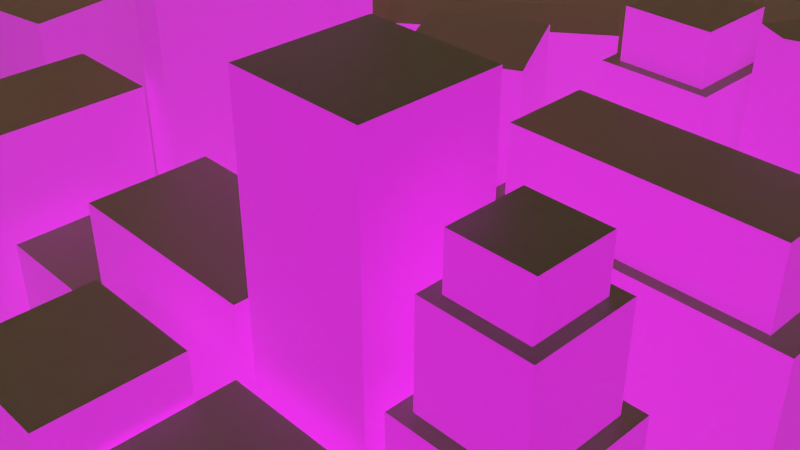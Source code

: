 # Source: city.blend  (saved by Blender 3.6.11; exported with 4.5.12 LTS)
import bpy
from mathutils import Matrix  # noqa: F401  (used for matrix-valued properties, if any)

bpy.ops.wm.read_factory_settings(use_empty=True)
scene = bpy.context.scene
scene.name = 'Scene'

# ---- collections
col_collection = bpy.data.collections.new('Collection'); scene.collection.children.link(col_collection)

# ---- images (referenced by path relative to the original .blend; pixels are not part of the script)
import os
ASSET_DIR = os.environ.get("B2B_ASSET_DIR", "")  # directory of the original .blend (textures are referenced by path, not embedded)
HERE = os.path.dirname(os.path.abspath(__file__))  # packed textures are extracted next to this script under _unpacked/

def load_image(name, relpath, width, height, colorspace="sRGB"):
    """Load a texture the original file referenced (path relative to the .blend, or extracted next to this script)."""
    p = next((c for c in (os.path.join(HERE, relpath), os.path.join(ASSET_DIR, relpath)) if relpath and os.path.exists(c)), "")
    if p:
        img = bpy.data.images.load(p, check_existing=True)
        img.name = name
    else:  # same state as the original file: an image datablock whose file is absent (Cycles renders it pink)
        img = bpy.data.images.new(name, width, height)
        img.source = "FILE"
        img.filepath = "//" + (relpath or name)
    img.colorspace_settings.name = colorspace
    return img
img_highrisenight0007_5_l_jpg = load_image('highrisenight0007-5-l.jpg', 'highrisenight0007-5-l.jpg', 1024, 1024, 'sRGB')
img_highrisenight0089_1_350_jpg = load_image('HighRiseNight0089_1_350.jpg', 'HighRiseNight0089_1_350.jpg', 1024, 1024, 'sRGB')
img_5016_jpg = load_image('5016.jpg', '5016.jpg', 1024, 1024, 'sRGB')
img_highrisenight0023_1_shared_jpg = load_image('HighRiseNight0023_1_shared.jpg', 'HighRiseNight0023_1_shared.jpg', 1024, 1024, 'sRGB')

# ---- materials (node trees are filled in below, after node groups)
mat_roof = bpy.data.materials.new('Roof')
mat_roof.use_transparent_shadow = False
mat_buillding_2 = bpy.data.materials.new('Buillding 2')
mat_buillding_2.alpha_threshold = 0.0
mat_buillding_2.use_transparent_shadow = False
mat_buillding_2.roughness = 0.5
mat_buillding_2.line_color = (0.0, 0.0, 0.0, 1.0)
mat_buillding_4 = bpy.data.materials.new('Buillding 4')
mat_buillding_4.alpha_threshold = 0.0
mat_buillding_4.use_transparent_shadow = False
mat_buillding_4.roughness = 0.5
mat_buillding_4.line_color = (0.0, 0.0, 0.0, 1.0)
mat_buillding_3 = bpy.data.materials.new('Buillding 3')
mat_buillding_3.alpha_threshold = 0.0
mat_buillding_3.use_transparent_shadow = False
mat_buillding_3.roughness = 0.5
mat_buillding_3.line_color = (0.0, 0.0, 0.0, 1.0)
mat_buillding_1 = bpy.data.materials.new('Buillding 1')
mat_buillding_1.alpha_threshold = 0.0
mat_buillding_1.use_transparent_shadow = False
mat_buillding_1.roughness = 0.5
mat_buillding_1.line_color = (0.0, 0.0, 0.0, 1.0)
mat_fog = bpy.data.materials.new('Fog')
mat_fog.use_transparent_shadow = False

# ---- material node trees
mat_roof.use_nodes = True; mat_roof.node_tree.nodes.clear()
_N = mat_roof.node_tree.nodes; _L = mat_roof.node_tree.links
n0 = _N.new('ShaderNodeBsdfPrincipled'); n0.name = 'Principled BSDF'; n0.location = (183, 300)
n0.distribution = 'GGX'
n0.subsurface_method = 'RANDOM_WALK_SKIN'
n0.inputs[3].default_value = 1.45
n0.inputs[27].default_value = (0.0, 0.0, 0.0, 1.0)
n0.inputs[28].default_value = 1.0
n1 = _N.new('ShaderNodeOutputMaterial'); n1.name = 'Material Output'; n1.location = (473, 300)
n2 = _N.new('ShaderNodeTexNoise'); n2.name = 'Noise Texture'; n2.location = (-357, 236)
n2.inputs[2].default_value = 16.9
n3 = _N.new('ShaderNodeValToRGB'); n3.name = 'Color Ramp'; n3.location = (-137, 267)
while len(n3.color_ramp.elements) > 1: n3.color_ramp.elements.remove(n3.color_ramp.elements[-1])
n3.color_ramp.elements[0].position = 0.0; n3.color_ramp.elements[0].color = (0.0, 0.0, 0.0, 1.0)
_e = n3.color_ramp.elements.new(1.0); _e.color = (0.03876, 0.03876, 0.03876, 1.0)
_L.new(n0.outputs[0], n1.inputs[0])
_L.new(n3.outputs[0], n0.inputs[0])
_L.new(n2.outputs[1], n3.inputs[0])
n1.is_active_output = True
mat_buillding_2.use_nodes = True; mat_buillding_2.node_tree.nodes.clear()
_N = mat_buillding_2.node_tree.nodes; _L = mat_buillding_2.node_tree.links
n0 = _N.new('ShaderNodeOutputMaterial'); n0.name = 'Material Output'; n0.location = (300, 300)
n1 = _N.new('ShaderNodeTexImage'); n1.name = 'Image Texture'; n1.location = (-474, 129)
n1.image = img_highrisenight0007_5_l_jpg
n2 = _N.new('ShaderNodeBsdfPrincipled'); n2.name = 'Principled BSDF'; n2.location = (10, 300)
n2.distribution = 'GGX'
n2.subsurface_method = 'RANDOM_WALK_SKIN'
n2.inputs[3].default_value = 1.45
n2.inputs[28].default_value = 1.0
_L.new(n2.outputs[0], n0.inputs[0])
_L.new(n1.outputs[0], n2.inputs[0])
_L.new(n1.outputs[0], n2.inputs[27])
n0.is_active_output = True
mat_buillding_4.use_nodes = True; mat_buillding_4.node_tree.nodes.clear()
_N = mat_buillding_4.node_tree.nodes; _L = mat_buillding_4.node_tree.links
n0 = _N.new('ShaderNodeOutputMaterial'); n0.name = 'Material Output'; n0.location = (300, 300)
n1 = _N.new('ShaderNodeTexImage'); n1.name = 'Image Texture'; n1.location = (-474, 129)
n1.image = img_highrisenight0089_1_350_jpg
n2 = _N.new('ShaderNodeBsdfPrincipled'); n2.name = 'Principled BSDF'; n2.location = (10, 300)
n2.distribution = 'GGX'
n2.subsurface_method = 'RANDOM_WALK_SKIN'
n2.inputs[3].default_value = 1.45
n2.inputs[28].default_value = 1.0
_L.new(n2.outputs[0], n0.inputs[0])
_L.new(n1.outputs[0], n2.inputs[0])
_L.new(n1.outputs[0], n2.inputs[27])
n0.is_active_output = True
mat_buillding_3.use_nodes = True; mat_buillding_3.node_tree.nodes.clear()
_N = mat_buillding_3.node_tree.nodes; _L = mat_buillding_3.node_tree.links
n0 = _N.new('ShaderNodeOutputMaterial'); n0.name = 'Material Output'; n0.location = (300, 300)
n1 = _N.new('ShaderNodeTexImage'); n1.name = 'Image Texture'; n1.location = (-474, 129)
n1.image = img_5016_jpg
n2 = _N.new('ShaderNodeBsdfPrincipled'); n2.name = 'Principled BSDF'; n2.location = (10, 300)
n2.distribution = 'GGX'
n2.subsurface_method = 'RANDOM_WALK_SKIN'
n2.inputs[3].default_value = 1.45
n2.inputs[28].default_value = 1.0
_L.new(n2.outputs[0], n0.inputs[0])
_L.new(n1.outputs[0], n2.inputs[0])
_L.new(n1.outputs[0], n2.inputs[27])
n0.is_active_output = True
mat_buillding_1.use_nodes = True; mat_buillding_1.node_tree.nodes.clear()
_N = mat_buillding_1.node_tree.nodes; _L = mat_buillding_1.node_tree.links
n0 = _N.new('ShaderNodeOutputMaterial'); n0.name = 'Material Output'; n0.location = (300, 300)
n1 = _N.new('ShaderNodeTexImage'); n1.name = 'Image Texture'; n1.location = (-474, 129)
n1.image = img_highrisenight0023_1_shared_jpg
n2 = _N.new('ShaderNodeBsdfPrincipled'); n2.name = 'Principled BSDF'; n2.location = (10, 300)
n2.distribution = 'GGX'
n2.subsurface_method = 'RANDOM_WALK_SKIN'
n2.inputs[3].default_value = 1.45
n2.inputs[28].default_value = 1.0
_L.new(n2.outputs[0], n0.inputs[0])
_L.new(n1.outputs[0], n2.inputs[0])
_L.new(n1.outputs[0], n2.inputs[27])
n0.is_active_output = True
mat_fog.use_nodes = True; mat_fog.node_tree.nodes.clear()
_N = mat_fog.node_tree.nodes; _L = mat_fog.node_tree.links
n0 = _N.new('ShaderNodeOutputMaterial'); n0.name = 'Material Output'; n0.location = (300, 300)
n1 = _N.new('ShaderNodeVolumePrincipled'); n1.name = 'Principled Volume'; n1.location = (-140, 389)
n1.inputs[0].default_value = (0.5, 0.4498, 0.1681, 1.0)
n1.inputs[2].default_value = 0.04
n1.inputs[4].default_value = 0.1
n1.inputs[6].default_value = 0.0001
n1.inputs[7].default_value = (1.0, 0.9528, 0.3488, 1.0)
_L.new(n1.outputs[0], n0.inputs[1])
n0.is_active_output = True

# ---- world
world_world = bpy.data.worlds.new('World'); scene.world = world_world
world_world.use_nodes = True; world_world.node_tree.nodes.clear()
_N = world_world.node_tree.nodes; _L = world_world.node_tree.links
n0 = _N.new('ShaderNodeOutputWorld'); n0.name = 'World Output'; n0.location = (300, 300)
n1 = _N.new('ShaderNodeBackground'); n1.name = 'Background'; n1.location = (10, 300)
n1.inputs[0].default_value = (0.005481, 0.005837, 0.01002, 1.0)
_L.new(n1.outputs[0], n0.inputs[0])
n0.is_active_output = True
world_world.color = (0.05088, 0.05088, 0.05088)
world_world.use_sun_shadow = False
world_world.sun_shadow_jitter_overblur = 0.0

# ---- cameras
cam_camera = bpy.data.cameras.new('Camera')
cam_camera.clip_end = 100.0
cam_camera.ortho_scale = 7.314
cam_camera.dof.focus_distance = 2.6

# ---- meshes
me_cube_001 = bpy.data.meshes.new('Cube.001')
me_cube_001.from_pydata([(-1.0, -1.0, -5.558), (-1.0, -1.0, 1.0), (-1.0, 1.0, -5.558), (-1.0, 1.0, 1.0), (1.0, -1.0, -5.558), (1.0, -1.0, 1.0), (1.0, 1.0, -5.558), (1.0, 1.0, 1.0)], [], [(0, 1, 3, 2), (2, 3, 7, 6), (6, 7, 5, 4), (4, 5, 1, 0), (2, 6, 4, 0), (7, 3, 1, 5)])
me_cube_001.polygons.foreach_set('material_index', [1, 1, 1, 1, 0, 0])
_uv = me_cube_001.uv_layers.new(name='UVMap')
_uv.uv.foreach_set('vector', [0.05449, -0.5781, 0.05449, 1.578, 0.9455, 1.578, 0.9455, -0.5781, 0.05449, -0.5781, 0.05449, 1.578, 0.9455, 1.578, 0.9455, -0.5781, 0.9455, -0.5781, 0.9455, 1.578, 0.05449, 1.578, 0.05449, -0.5781, 0.9455, -0.5781, 0.9455, 1.578, 0.05449, 1.578, 0.05449, -0.5781, 0.125, 0.5, 0.375, 0.5, 0.375, 0.75, 0.125, 0.75, 0.625, 0.5, 0.875, 0.5, 0.875, 0.75, 0.625, 0.75])
me_cube_001.materials.append(mat_roof)
me_cube_001.materials.append(mat_buillding_2)
me_cube_001.update()
me_cube_002 = bpy.data.meshes.new('Cube.002')
me_cube_002.from_pydata([(-1.0, -1.0, -5.558), (-1.0, -1.0, 1.0), (-1.0, 1.0, -5.558), (-1.0, 1.0, 1.0), (1.0, -1.0, -5.558), (1.0, -1.0, 1.0), (1.0, 1.0, -5.558), (1.0, 1.0, 1.0)], [], [(0, 1, 3, 2), (2, 3, 7, 6), (6, 7, 5, 4), (4, 5, 1, 0), (2, 6, 4, 0), (7, 3, 1, 5)])
me_cube_002.polygons.foreach_set('material_index', [1, 1, 1, 1, 0, 0])
_uv = me_cube_002.uv_layers.new(name='UVMap')
_uv.uv.foreach_set('vector', [0.1599, -0.615, 0.1599, 1.615, 0.8401, 1.615, 0.8401, -0.615, 0.1599, -0.615, 0.1599, 1.615, 0.8401, 1.615, 0.8401, -0.615, 0.8401, -0.615, 0.8401, 1.615, 0.1599, 1.615, 0.1599, -0.615, 0.8401, -0.615, 0.8401, 1.615, 0.1599, 1.615, 0.1599, -0.615, 0.125, 0.5, 0.375, 0.5, 0.375, 0.75, 0.125, 0.75, 0.625, 0.5, 0.875, 0.5, 0.875, 0.75, 0.625, 0.75])
me_cube_002.materials.append(mat_roof)
me_cube_002.materials.append(mat_buillding_4)
me_cube_002.update()
me_cube_003 = bpy.data.meshes.new('Cube.003')
me_cube_003.from_pydata([(-1.0, -1.0, -5.558), (-1.0, -1.0, 1.0), (-1.0, 1.0, -5.558), (-1.0, 1.0, 1.0), (1.0, -1.0, -5.558), (1.0, -1.0, 1.0), (1.0, 1.0, -5.558), (1.0, 1.0, 1.0)], [], [(0, 1, 3, 2), (2, 3, 7, 6), (6, 7, 5, 4), (4, 5, 1, 0), (2, 6, 4, 0), (7, 3, 1, 5)])
me_cube_003.polygons.foreach_set('material_index', [1, 1, 1, 1, 0, 0])
_uv = me_cube_003.uv_layers.new(name='UVMap')
_uv.uv.foreach_set('vector', [0.1652, -0.5978, 0.1652, 1.598, 0.8348, 1.598, 0.8348, -0.5978, 0.1652, -0.5978, 0.1652, 1.598, 0.8348, 1.598, 0.8348, -0.5978, 0.8348, -0.5978, 0.8348, 1.598, 0.1652, 1.598, 0.1652, -0.5978, 0.8348, -0.5978, 0.8348, 1.598, 0.1652, 1.598, 0.1652, -0.5978, 0.125, 0.5, 0.375, 0.5, 0.375, 0.75, 0.125, 0.75, 0.625, 0.5, 0.875, 0.5, 0.875, 0.75, 0.625, 0.75])
me_cube_003.materials.append(mat_roof)
me_cube_003.materials.append(mat_buillding_2)
me_cube_003.update()
me_cube_004 = bpy.data.meshes.new('Cube.004')
me_cube_004.from_pydata([(-1.0, -1.0, -5.558), (-1.0, -1.0, 1.0), (-1.0, 1.0, -5.558), (-1.0, 1.0, 1.0), (1.0, -1.0, -5.558), (1.0, -1.0, 1.0), (1.0, 1.0, -5.558), (1.0, 1.0, 1.0)], [], [(0, 1, 3, 2), (2, 3, 7, 6), (6, 7, 5, 4), (4, 5, 1, 0), (2, 6, 4, 0), (7, 3, 1, 5)])
me_cube_004.polygons.foreach_set('material_index', [1, 1, 1, 1, 0, 0])
_uv = me_cube_004.uv_layers.new(name='UVMap')
_uv.uv.foreach_set('vector', [0.3268, -0.0679, 0.3268, 1.068, 0.6732, 1.068, 0.6732, -0.0679, 0.3268, -0.0679, 0.3268, 1.068, 0.6732, 1.068, 0.6732, -0.0679, 0.6732, -0.0679, 0.6732, 1.068, 0.3268, 1.068, 0.3268, -0.0679, 0.6732, -0.0679, 0.6732, 1.068, 0.3268, 1.068, 0.3268, -0.0679, 0.125, 0.5, 0.375, 0.5, 0.375, 0.75, 0.125, 0.75, 0.625, 0.5, 0.875, 0.5, 0.875, 0.75, 0.625, 0.75])
me_cube_004.materials.append(mat_roof)
me_cube_004.materials.append(mat_buillding_3)
me_cube_004.update()
me_cube_005 = bpy.data.meshes.new('Cube.005')
me_cube_005.from_pydata([(-1.0, -1.0, -5.558), (-1.0, -1.0, 1.0), (-1.0, 1.0, -5.558), (-1.0, 1.0, 1.0), (1.0, -1.0, -5.558), (1.0, -1.0, 1.0), (1.0, 1.0, -5.558), (1.0, 1.0, 1.0)], [], [(0, 1, 3, 2), (2, 3, 7, 6), (6, 7, 5, 4), (4, 5, 1, 0), (2, 6, 4, 0), (7, 3, 1, 5)])
me_cube_005.polygons.foreach_set('material_index', [0, 0, 0, 0, 0, 1])
_uv = me_cube_005.uv_layers.new(name='UVMap')
_uv.uv.foreach_set('vector', [0.007815, -0.4938, 0.007815, 1.494, 0.9922, 1.494, 0.9922, -0.4938, 0.007815, -0.4938, 0.007815, 1.494, 0.9922, 1.494, 0.9922, -0.4938, 0.9922, -0.4938, 0.9922, 1.494, 0.007815, 1.494, 0.007815, -0.4938, 0.9922, -0.4938, 0.9922, 1.494, 0.007815, 1.494, 0.007815, -0.4938, 0.3478, 0.6525, 0.6522, 0.6525, 0.6522, 0.3475, 0.3478, 0.3475, 0.6522, 0.6525, 0.3478, 0.6525, 0.3478, 0.3475, 0.6522, 0.3475])
me_cube_005.materials.append(mat_buillding_1)
me_cube_005.materials.append(mat_roof)
me_cube_005.update()
me_cube_006 = bpy.data.meshes.new('Cube.006')
me_cube_006.from_pydata([(-1.0, -1.0, -5.558), (-1.0, -1.0, 1.0), (-1.0, 1.0, -5.558), (-1.0, 1.0, 1.0), (1.0, -1.0, -5.558), (1.0, -1.0, 1.0), (1.0, 1.0, -5.558), (1.0, 1.0, 1.0)], [], [(0, 1, 3, 2), (2, 3, 7, 6), (6, 7, 5, 4), (4, 5, 1, 0), (2, 6, 4, 0), (7, 3, 1, 5)])
me_cube_006.polygons.foreach_set('material_index', [0, 0, 0, 0, 0, 1])
_uv = me_cube_006.uv_layers.new(name='UVMap')
_uv.uv.foreach_set('vector', [0.1465, -0.6592, 0.1465, 1.659, 0.8535, 1.659, 0.8535, -0.6592, 0.1465, -0.6592, 0.1465, 1.659, 0.8535, 1.659, 0.8535, -0.6592, 0.8535, -0.6592, 0.8535, 1.659, 0.1465, 1.659, 0.1465, -0.6592, 0.8535, -0.6592, 0.8535, 1.659, 0.1465, 1.659, 0.1465, -0.6592, 0.125, 0.5, 0.375, 0.5, 0.375, 0.75, 0.125, 0.75, 0.625, 0.5, 0.875, 0.5, 0.875, 0.75, 0.625, 0.75])
me_cube_006.materials.append(mat_buillding_3)
me_cube_006.materials.append(mat_roof)
me_cube_006.update()
me_cube_007 = bpy.data.meshes.new('Cube.007')
me_cube_007.from_pydata([(-1.0, -1.0, -5.558), (-1.0, -1.0, 1.0), (-1.0, 1.0, -5.558), (-1.0, 1.0, 1.0), (1.0, -1.0, -5.558), (1.0, -1.0, 1.0), (1.0, 1.0, -5.558), (1.0, 1.0, 1.0)], [], [(0, 1, 3, 2), (2, 3, 7, 6), (6, 7, 5, 4), (4, 5, 1, 0), (2, 6, 4, 0), (7, 3, 1, 5)])
me_cube_007.polygons.foreach_set('material_index', [0, 0, 0, 0, 0, 1])
_uv = me_cube_007.uv_layers.new(name='UVMap')
_uv.uv.foreach_set('vector', [0.1953, -0.4991, 0.1953, 1.499, 0.8047, 1.499, 0.8047, -0.4991, 0.1953, -0.4991, 0.1953, 1.499, 0.8047, 1.499, 0.8047, -0.4991, 0.8047, -0.4991, 0.8047, 1.499, 0.1953, 1.499, 0.1953, -0.4991, 0.8047, -0.4991, 0.8047, 1.499, 0.1953, 1.499, 0.1953, -0.4991, 0.1953, 0.8047, 0.8047, 0.8047, 0.8047, 0.1953, 0.1953, 0.1953, 0.8047, 0.8047, 0.1953, 0.8047, 0.1953, 0.1953, 0.8047, 0.1953])
me_cube_007.materials.append(mat_buillding_3)
me_cube_007.materials.append(mat_roof)
me_cube_007.update()
me_cube_008 = bpy.data.meshes.new('Cube.008')
me_cube_008.from_pydata([(-1.0, -1.0, -0.7536), (-1.0, -1.0, 1.0), (-1.0, 1.0, -0.7536), (-1.0, 1.0, 1.0), (1.0, -1.0, -0.7536), (1.0, -1.0, 1.0), (1.0, 1.0, -0.7536), (1.0, 1.0, 1.0)], [], [(0, 1, 3, 2), (2, 3, 7, 6), (6, 7, 5, 4), (4, 5, 1, 0), (2, 6, 4, 0), (7, 3, 1, 5)])
me_cube_008.polygons.foreach_set('material_index', [1, 1, 1, 1, 0, 0])
_uv = me_cube_008.uv_layers.new(name='UVMap')
_uv.uv.foreach_set('vector', [0.1904, 0.2285, 0.1904, 0.7715, 0.8096, 0.7715, 0.8096, 0.2285, 0.1904, 0.2285, 0.1904, 0.7715, 0.8096, 0.7715, 0.8096, 0.2285, 0.8096, 0.2285, 0.8096, 0.7715, 0.1904, 0.7715, 0.1904, 0.2285, 0.8096, 0.2285, 0.8096, 0.7715, 0.1904, 0.7715, 0.1904, 0.2285, 0.125, 0.5, 0.375, 0.5, 0.375, 0.75, 0.125, 0.75, 0.625, 0.5, 0.875, 0.5, 0.875, 0.75, 0.625, 0.75])
me_cube_008.materials.append(mat_roof)
me_cube_008.materials.append(mat_buillding_3)
me_cube_008.update()
me_cube_009 = bpy.data.meshes.new('Cube.009')
me_cube_009.from_pydata([(-1.0, -1.0, -5.558), (-1.0, -1.0, 1.0), (-1.0, 1.0, -5.558), (-1.0, 1.0, 1.0), (1.0, -1.0, -5.558), (1.0, -1.0, 1.0), (1.0, 1.0, -5.558), (1.0, 1.0, 1.0)], [], [(0, 1, 3, 2), (2, 3, 7, 6), (6, 7, 5, 4), (4, 5, 1, 0), (2, 6, 4, 0), (7, 3, 1, 5)])
me_cube_009.polygons.foreach_set('material_index', [1, 1, 1, 1, 1, 0])
_uv = me_cube_009.uv_layers.new(name='UVMap')
_uv.uv.foreach_set('vector', [0.169, -0.7056, 0.169, 1.619, 0.831, 1.619, 0.831, -0.7056, 0.169, -0.7056, 0.169, 1.619, 0.831, 1.619, 0.831, -0.7056, 0.831, -0.7056, 0.831, 1.619, 0.169, 1.619, 0.169, -0.7056, 0.831, -0.7056, 0.831, 1.619, 0.169, 1.619, 0.169, -0.7056, 0.169, 0.5787, 0.831, 0.5787, 0.831, -0.1302, 0.169, -0.1302, 0.625, 0.5, 0.875, 0.5, 0.875, 0.75, 0.625, 0.75])
me_cube_009.materials.append(mat_roof)
me_cube_009.materials.append(mat_buillding_2)
me_cube_009.update()
me_cube_010 = bpy.data.meshes.new('Cube.010')
me_cube_010.from_pydata([(-1.0, 1.082, -4.445), (-1.0, -1.082, -4.445), (-1.0, 1.082, -0.1126), (-1.0, -1.082, -0.1126), (1.0, 1.082, -4.445), (1.0, -1.082, -4.445), (1.0, 1.082, -0.1126), (1.0, -1.082, -0.1126)], [], [(0, 1, 3, 2), (2, 3, 7, 6), (6, 7, 5, 4), (4, 5, 1, 0), (2, 6, 4, 0), (7, 3, 1, 5)])
me_cube_010.polygons.foreach_set('material_index', [1, 0, 1, 0, 1, 1])
_uv = me_cube_010.uv_layers.new(name='UVMap')
_uv.uv.foreach_set('vector', [0.7855, 5.96e-08, 0.2145, -5.96e-08, 0.2145, 1.0, 0.7855, 1.0, 0.3475, 0.0, 0.3475, 1.0, 0.6525, 1.0, 0.6525, 0.0, 0.7855, 1.0, 0.2145, 1.0, 0.2145, -5.96e-08, 0.7855, 5.96e-08, 0.6525, 0.0, 0.6525, 1.0, 0.3475, 1.0, 0.3475, 0.0, 0.04671, 1.0, 0.9533, 1.0, 0.9533, 5.96e-08, 0.04671, 5.96e-08, 0.9533, 1.0, 0.04671, 1.0, 0.04671, -5.96e-08, 0.9533, -5.96e-08])
me_cube_010.materials.append(mat_roof)
me_cube_010.materials.append(mat_buillding_2)
me_cube_010.update()
me_cube_011 = bpy.data.meshes.new('Cube.011')
me_cube_011.from_pydata([(-1.0, -1.0, -5.558), (-1.0, -1.0, 1.0), (-1.0, 1.0, -5.558), (-1.0, 1.0, 1.0), (1.0, -1.0, -5.558), (1.0, -1.0, 1.0), (1.0, 1.0, -5.558), (1.0, 1.0, 1.0)], [], [(0, 1, 3, 2), (2, 3, 7, 6), (6, 7, 5, 4), (4, 5, 1, 0), (2, 6, 4, 0), (7, 3, 1, 5)])
me_cube_011.polygons.foreach_set('material_index', [1, 1, 1, 1, 0, 0])
_uv = me_cube_011.uv_layers.new(name='UVMap')
_uv.uv.foreach_set('vector', [0.1363, -0.201, 0.1363, 1.201, 0.8637, 1.201, 0.8637, -0.201, 0.1363, -0.201, 0.1363, 1.201, 0.8637, 1.201, 0.8637, -0.201, 0.8637, -0.201, 0.8637, 1.201, 0.1363, 1.201, 0.1363, -0.201, 0.8637, -0.201, 0.8637, 1.201, 0.1363, 1.201, 0.1363, -0.201, 0.125, 0.5, 0.375, 0.5, 0.375, 0.75, 0.125, 0.75, 0.625, 0.5, 0.875, 0.5, 0.875, 0.75, 0.625, 0.75])
me_cube_011.materials.append(mat_roof)
me_cube_011.materials.append(mat_buillding_3)
me_cube_011.update()
me_cube_012 = bpy.data.meshes.new('Cube.012')
me_cube_012.from_pydata([(-1.0, -1.0, -5.558), (-1.0, -1.0, 1.0), (-1.0, 1.0, -5.558), (-1.0, 1.0, 1.0), (1.0, -1.0, -5.558), (1.0, -1.0, 1.0), (1.0, 1.0, -5.558), (1.0, 1.0, 1.0)], [], [(0, 1, 3, 2), (2, 3, 7, 6), (6, 7, 5, 4), (4, 5, 1, 0), (2, 6, 4, 0), (7, 3, 1, 5)])
me_cube_012.polygons.foreach_set('material_index', [1, 1, 1, 1, 0, 0])
_uv = me_cube_012.uv_layers.new(name='UVMap')
_uv.uv.foreach_set('vector', [0.1817, 0.2953, 0.1817, 1.295, 0.8183, 1.295, 0.8183, 0.2953, 0.1817, 0.2953, 0.1817, 1.295, 0.8183, 1.295, 0.8183, 0.2953, 0.8183, 0.2953, 0.8183, 1.295, 0.1817, 1.295, 0.1817, 0.2953, 0.8183, 0.2953, 0.8183, 1.295, 0.1817, 1.295, 0.1817, 0.2953, 0.125, 0.5, 0.375, 0.5, 0.375, 0.75, 0.125, 0.75, 0.625, 0.5, 0.875, 0.5, 0.875, 0.75, 0.625, 0.75])
me_cube_012.materials.append(mat_roof)
me_cube_012.materials.append(mat_buillding_3)
me_cube_012.update()
me_cube_013 = bpy.data.meshes.new('Cube.013')
me_cube_013.from_pydata([(-1.0, -1.0, -5.558), (-1.0, -1.0, 1.0), (-1.0, 1.0, -5.558), (-1.0, 1.0, 1.0), (1.0, -1.0, -5.558), (1.0, -1.0, 1.0), (1.0, 1.0, -5.558), (1.0, 1.0, 1.0)], [], [(0, 1, 3, 2), (2, 3, 7, 6), (6, 7, 5, 4), (4, 5, 1, 0), (2, 6, 4, 0), (7, 3, 1, 5)])
me_cube_013.polygons.foreach_set('material_index', [1, 1, 1, 1, 0, 0])
_uv = me_cube_013.uv_layers.new(name='UVMap')
_uv.uv.foreach_set('vector', [0.153, 0.0, 0.153, 1.0, 0.847, 1.0, 0.847, 0.0, 0.153, 0.0, 0.153, 1.0, 0.847, 1.0, 0.847, 0.0, 0.847, 0.0, 0.847, 1.0, 0.153, 1.0, 0.153, 0.0, 0.847, 0.0, 0.847, 1.0, 0.153, 1.0, 0.153, 0.0, 0.125, 0.5, 0.375, 0.5, 0.375, 0.75, 0.125, 0.75, 0.625, 0.5, 0.875, 0.5, 0.875, 0.75, 0.625, 0.75])
me_cube_013.materials.append(mat_roof)
me_cube_013.materials.append(mat_buillding_4)
me_cube_013.update()
me_cube_014 = bpy.data.meshes.new('Cube.014')
me_cube_014.from_pydata([(-1.0, -1.0, -5.558), (-1.0, -1.0, 1.0), (-1.0, 1.0, -5.558), (-1.0, 1.0, 1.0), (1.0, 1.0, -5.558), (1.0, 1.0, 1.0), (1.0, 0.3814, -5.558), (-0.3814, -1.0, -5.558), (-0.3814, -1.0, 1.0), (1.0, 0.3814, 1.0)], [], [(0, 1, 3, 2), (2, 3, 5, 4), (7, 8, 1, 0), (5, 3, 1, 8, 9), (4, 5, 9, 6), (8, 7, 6, 9), (2, 4, 6, 7, 0)])
me_cube_014.polygons.foreach_set('material_index', [1, 1, 1, 0, 1, 1, 0])
_uv = me_cube_014.uv_layers.new(name='UVMap')
_uv.uv.foreach_set('vector', [0.4335, 0.0, 0.4335, 1.0, 0.6587, 1.0, 0.6587, 0.0, 0.4507, 0.0, 0.4507, 1.0, 0.6759, 1.0, 0.6759, 0.0, 0.5947, 0.06271, 0.5947, 0.9431, 0.5251, 0.9431, 0.5251, 0.06271, 0.625, 0.5, 0.875, 0.5, 0.875, 0.75, 0.7977, 0.75, 0.625, 0.5773, 0.6587, 0.05998, 0.6587, 0.9404, 0.589, 0.9404, 0.589, 0.05998, 0.5203, 0.9404, 0.5203, 0.05998, 0.6759, 0.05998, 0.6759, 0.9404, 0.125, 0.5, 0.375, 0.5, 0.375, 0.5773, 0.2023, 0.75, 0.125, 0.75])
me_cube_014.materials.append(mat_roof)
me_cube_014.materials.append(mat_buillding_3)
me_cube_014.update()
me_cube_015 = bpy.data.meshes.new('Cube.015')
me_cube_015.from_pydata([(-1.0, -1.0, -5.558), (-1.0, -1.0, 1.0), (-1.0, 1.0, -5.558), (-1.0, 1.0, 1.0), (1.0, -1.0, -5.558), (1.0, -1.0, 1.0), (1.0, 1.0, -5.558), (1.0, 1.0, 1.0)], [], [(0, 1, 3, 2), (2, 3, 7, 6), (6, 7, 5, 4), (4, 5, 1, 0), (2, 6, 4, 0), (7, 3, 1, 5)])
me_cube_015.polygons.foreach_set('material_index', [1, 1, 1, 1, 0, 0])
_uv = me_cube_015.uv_layers.new(name='UVMap')
_uv.uv.foreach_set('vector', [0.06702, -0.3982, 0.06702, 1.398, 0.933, 1.398, 0.933, -0.3982, 0.06702, -0.3982, 0.06702, 1.398, 0.933, 1.398, 0.933, -0.3982, 0.933, -0.3982, 0.933, 1.398, 0.06702, 1.398, 0.06702, -0.3982, 0.933, -0.3982, 0.933, 1.398, 0.06702, 1.398, 0.06702, -0.3982, 0.125, 0.5, 0.375, 0.5, 0.375, 0.75, 0.125, 0.75, 0.625, 0.5, 0.875, 0.5, 0.875, 0.75, 0.625, 0.75])
me_cube_015.materials.append(mat_roof)
me_cube_015.materials.append(mat_buillding_4)
me_cube_015.update()
me_cube_016 = bpy.data.meshes.new('Cube.016')
me_cube_016.from_pydata([(-1.0, -1.0, -5.558), (-1.0, -1.0, 1.0), (-1.0, 1.0, -5.558), (-1.0, 1.0, 1.0), (1.0, -1.0, -5.558), (1.0, -1.0, 1.0), (1.0, 1.0, -5.558), (1.0, 1.0, 1.0)], [], [(0, 1, 3, 2), (2, 3, 7, 6), (6, 7, 5, 4), (4, 5, 1, 0), (2, 6, 4, 0), (7, 3, 1, 5)])
me_cube_016.polygons.foreach_set('material_index', [1, 1, 1, 1, 0, 0])
_uv = me_cube_016.uv_layers.new(name='UVMap')
_uv.uv.foreach_set('vector', [0.1004, -0.5676, 0.1004, 1.568, 0.8996, 1.568, 0.8996, -0.5676, 0.1004, -0.5676, 0.1004, 1.568, 0.8996, 1.568, 0.8996, -0.5676, 0.8996, -0.5676, 0.8996, 1.568, 0.1004, 1.568, 0.1004, -0.5676, 0.8996, -0.5676, 0.8996, 1.568, 0.1004, 1.568, 0.1004, -0.5676, 0.125, 0.5, 0.375, 0.5, 0.375, 0.75, 0.125, 0.75, 0.625, 0.5, 0.875, 0.5, 0.875, 0.75, 0.625, 0.75])
me_cube_016.materials.append(mat_roof)
me_cube_016.materials.append(mat_buillding_2)
me_cube_016.update()
me_cube_019 = bpy.data.meshes.new('Cube.019')
me_cube_019.from_pydata([(-1.0, -1.0, -5.558), (-1.0, -1.0, 1.0), (-1.0, 1.0, -5.558), (-1.0, 1.0, 1.0), (1.0, 1.0, -5.558), (1.0, 1.0, 1.0), (1.0, 0.3814, -5.558), (-0.3814, -1.0, -5.558), (-0.3814, -1.0, 1.0), (1.0, 0.3814, 1.0)], [], [(0, 1, 3, 2), (2, 3, 5, 4), (7, 8, 1, 0), (5, 3, 1, 8, 9), (4, 5, 9, 6), (8, 7, 6, 9), (2, 4, 6, 7, 0)])
me_cube_019.polygons.foreach_set('material_index', [1, 1, 1, 0, 1, 1, 0])
_uv = me_cube_019.uv_layers.new(name='UVMap')
_uv.uv.foreach_set('vector', [0.4335, 0.0, 0.4335, 1.0, 0.6587, 1.0, 0.6587, 0.0, 0.4507, 0.0, 0.4507, 1.0, 0.6759, 1.0, 0.6759, 0.0, 0.595, -0.163, 0.595, 1.17, 0.5297, 1.17, 0.5297, -0.163, 0.625, 0.5, 0.875, 0.5, 0.875, 0.75, 0.7977, 0.75, 0.625, 0.5773, 0.6549, -0.1671, 0.6549, 1.166, 0.5896, 1.166, 0.5896, -0.1671, 0.5253, 1.166, 0.5253, -0.1671, 0.6709, -0.1671, 0.6709, 1.166, 0.125, 0.5, 0.375, 0.5, 0.375, 0.5773, 0.2023, 0.75, 0.125, 0.75])
me_cube_019.materials.append(mat_roof)
me_cube_019.materials.append(mat_buillding_1)
me_cube_019.update()
me_cube_020 = bpy.data.meshes.new('Cube.020')
me_cube_020.from_pydata([(-1.0, -1.0, -1.0), (-1.0, -1.0, 1.0), (-1.0, 1.0, -1.0), (-1.0, 1.0, 1.0), (1.0, -1.0, -1.0), (1.0, -1.0, 1.0), (1.0, 1.0, -1.0), (1.0, 1.0, 1.0)], [], [(0, 1, 3, 2), (2, 3, 7, 6), (6, 7, 5, 4), (4, 5, 1, 0), (2, 6, 4, 0), (7, 3, 1, 5)])
_uv = me_cube_020.uv_layers.new(name='UVMap')
_uv.uv.foreach_set('vector', [0.375, 0.0, 0.625, 0.0, 0.625, 0.25, 0.375, 0.25, 0.375, 0.25, 0.625, 0.25, 0.625, 0.5, 0.375, 0.5, 0.375, 0.5, 0.625, 0.5, 0.625, 0.75, 0.375, 0.75, 0.375, 0.75, 0.625, 0.75, 0.625, 1.0, 0.375, 1.0, 0.125, 0.5, 0.375, 0.5, 0.375, 0.75, 0.125, 0.75, 0.625, 0.5, 0.875, 0.5, 0.875, 0.75, 0.625, 0.75])
me_cube_020.materials.append(mat_fog)
me_cube_020.update()
me_cube_021 = bpy.data.meshes.new('Cube.021')
me_cube_021.from_pydata([(-1.0, -1.0, -5.558), (-1.0, -1.0, 1.0), (-1.0, 1.0, -5.558), (-1.0, 1.0, 1.0), (1.0, -1.0, -5.558), (1.0, -1.0, 1.0), (1.0, 1.0, -5.558), (1.0, 1.0, 1.0)], [], [(0, 1, 3, 2), (2, 3, 7, 6), (6, 7, 5, 4), (4, 5, 1, 0), (2, 6, 4, 0), (7, 3, 1, 5)])
me_cube_021.polygons.foreach_set('material_index', [1, 1, 1, 1, 0, 0])
_uv = me_cube_021.uv_layers.new(name='UVMap')
_uv.uv.foreach_set('vector', [0.1652, -0.5978, 0.1652, 1.598, 0.8348, 1.598, 0.8348, -0.5978, 0.1652, -0.5978, 0.1652, 1.598, 0.8348, 1.598, 0.8348, -0.5978, 0.8348, -0.5978, 0.8348, 1.598, 0.1652, 1.598, 0.1652, -0.5978, 0.8348, -0.5978, 0.8348, 1.598, 0.1652, 1.598, 0.1652, -0.5978, 0.125, 0.5, 0.375, 0.5, 0.375, 0.75, 0.125, 0.75, 0.625, 0.5, 0.875, 0.5, 0.875, 0.75, 0.625, 0.75])
me_cube_021.materials.append(mat_roof)
me_cube_021.materials.append(mat_buillding_2)
me_cube_021.update()

# ---- objects
ob_camera = bpy.data.objects.new('Camera', cam_camera)
ob_cube = bpy.data.objects.new('Cube', me_cube_001)
ob_cube_001 = bpy.data.objects.new('Cube.001', me_cube_002)
ob_cube_002 = bpy.data.objects.new('Cube.002', me_cube_003)
ob_cube_003 = bpy.data.objects.new('Cube.003', me_cube_004)
ob_cube_004 = bpy.data.objects.new('Cube.004', me_cube_005)
ob_cube_005 = bpy.data.objects.new('Cube.005', me_cube_006)
ob_cube_006 = bpy.data.objects.new('Cube.006', me_cube_007)
ob_cube_007 = bpy.data.objects.new('Cube.007', me_cube_008)
ob_cube_008 = bpy.data.objects.new('Cube.008', me_cube_009)
ob_cube_009 = bpy.data.objects.new('Cube.009', me_cube_010)
ob_cube_010 = bpy.data.objects.new('Cube.010', me_cube_011)
ob_cube_011 = bpy.data.objects.new('Cube.011', me_cube_012)
ob_cube_012 = bpy.data.objects.new('Cube.012', me_cube_013)
ob_cube_013 = bpy.data.objects.new('Cube.013', me_cube_014)
ob_cube_014 = bpy.data.objects.new('Cube.014', me_cube_015)
ob_cube_015 = bpy.data.objects.new('Cube.015', me_cube_016)
ob_cube_016 = bpy.data.objects.new('Cube.016', me_cube_019)
ob_cube_017 = bpy.data.objects.new('Cube.017', me_cube_020)
ob_cube_018 = bpy.data.objects.new('Cube.018', me_cube_021)

# ---- transforms, parenting, visibility, modifiers, constraints
ob_camera.location = (9.95, -9.433, 8.965)
ob_camera.rotation_euler = (1.015, 1.192e-06, 0.8045)
ob_camera.lock_rotations_4d = False
ob_camera.empty_display_type = 'ARROWS'
ob_camera.color = (0.0, 0.0, 0.0, 0.0)
ob_camera.display_type = 'WIRE'
ob_camera.lineart.crease_threshold = 0.0
ob_cube.location = (0.0, -5.195, 0.0)
ob_cube_001.location = (2.07, -4.635, -0.6999)
ob_cube_002.location = (-1.052, -2.287, 0.0)
ob_cube_002.rotation_euler = (0.0, -0.0, 3.142)
ob_cube_002.scale = (1.696, 1.0, 1.0)
ob_cube_003.location = (-4.049, -2.511, -1.667)
ob_cube_003.rotation_euler = (0.0, -0.0, 3.142)
ob_cube_004.location = (2.069, -2.351, 3.343)
ob_cube_005.location = (4.323, -2.286, 0.0)
ob_cube_006.location = (4.323, -2.286, 1.767)
ob_cube_006.scale = (0.7806, 0.7806, 0.7806)
ob_cube_007.location = (4.323, -2.286, 2.752)
ob_cube_007.scale = (0.5848, 0.5848, 0.5848)
ob_cube_008.location = (3.142, 2.1, -0.3276)
ob_cube_008.scale = (2.594, 1.0, 1.0)
ob_cube_009.location = (3.142, 2.1, 2.043)
ob_cube_009.scale = (2.161, 0.7252, 0.3348)
ob_cube_010.location = (0.9954, 5.765, 0.5967)
ob_cube_011.location = (0.9954, 5.765, 2.363)
ob_cube_011.scale = (0.7806, 0.7806, 0.176)
ob_cube_012.location = (-6.515, -2.287, 0.0)
ob_cube_012.rotation_euler = (0.0, -0.0, 4.712)
ob_cube_012.scale = (1.696, 1.0, 1.0)
ob_cube_013.location = (-4.25, 0.8568, 4.825)
ob_cube_013.rotation_euler = (0.0, -0.0, -0.1582)
ob_cube_013.scale = (1.429, 1.429, 1.429)
ob_cube_014.location = (-1.115, 2.866, 1.185)
ob_cube_014.rotation_euler = (0.0, -0.0, 0.4884)
ob_cube_015.location = (-3.03, 5.726, 0.9503)
ob_cube_015.rotation_euler = (0.0, -0.0, 0.6493)
ob_cube_015.scale = (2.161, 0.7252, 0.3348)
ob_cube_016.location = (3.856, 5.425, 1.907)
ob_cube_016.rotation_euler = (0.0, -0.0, -0.5155)
ob_cube_016.scale = (0.974, 0.974, 0.974)
ob_cube_017.location = (0.0, 0.0, 0.0)
ob_cube_017.scale = (11.6, 11.6, 11.6)
ob_cube_018.location = (-10.61, 1.027, 0.0)
ob_cube_018.rotation_euler = (0.0, -0.0, 1.74)
ob_cube_018.scale = (1.696, 1.0, 1.0)

# ---- collection membership
col_collection.objects.link(ob_camera)
col_collection.objects.link(ob_cube)
col_collection.objects.link(ob_cube_001)
col_collection.objects.link(ob_cube_002)
col_collection.objects.link(ob_cube_003)
col_collection.objects.link(ob_cube_004)
col_collection.objects.link(ob_cube_005)
col_collection.objects.link(ob_cube_006)
col_collection.objects.link(ob_cube_007)
col_collection.objects.link(ob_cube_008)
col_collection.objects.link(ob_cube_009)
col_collection.objects.link(ob_cube_010)
col_collection.objects.link(ob_cube_011)
col_collection.objects.link(ob_cube_012)
col_collection.objects.link(ob_cube_013)
col_collection.objects.link(ob_cube_014)
col_collection.objects.link(ob_cube_015)
col_collection.objects.link(ob_cube_016)
col_collection.objects.link(ob_cube_017)
col_collection.objects.link(ob_cube_018)

# ---- scene / render settings (as saved in the file)
scene.camera = ob_camera
scene.frame_start = 1; scene.frame_end = 250; scene.frame_set(158)
scene.render.engine = 'BLENDER_EEVEE_NEXT'
scene.cycles.sampling_pattern = 'TABULATED_SOBOL'
scene.view_settings.view_transform = 'Filmic'
bpy.context.view_layer.update()

# ---- added for rendering (the .blend has no usable light): sun
light_auto_sun = bpy.data.lights.new('AutoSun', 'SUN')
light_auto_sun.energy = 3.0
light_auto_sun.angle = 0.0523599
ob_auto_sun = bpy.data.objects.new('AutoSun', light_auto_sun)
scene.collection.objects.link(ob_auto_sun)
ob_auto_sun.rotation_euler = (0.872665, 0.174533, 0.523599)
bpy.context.view_layer.update()
